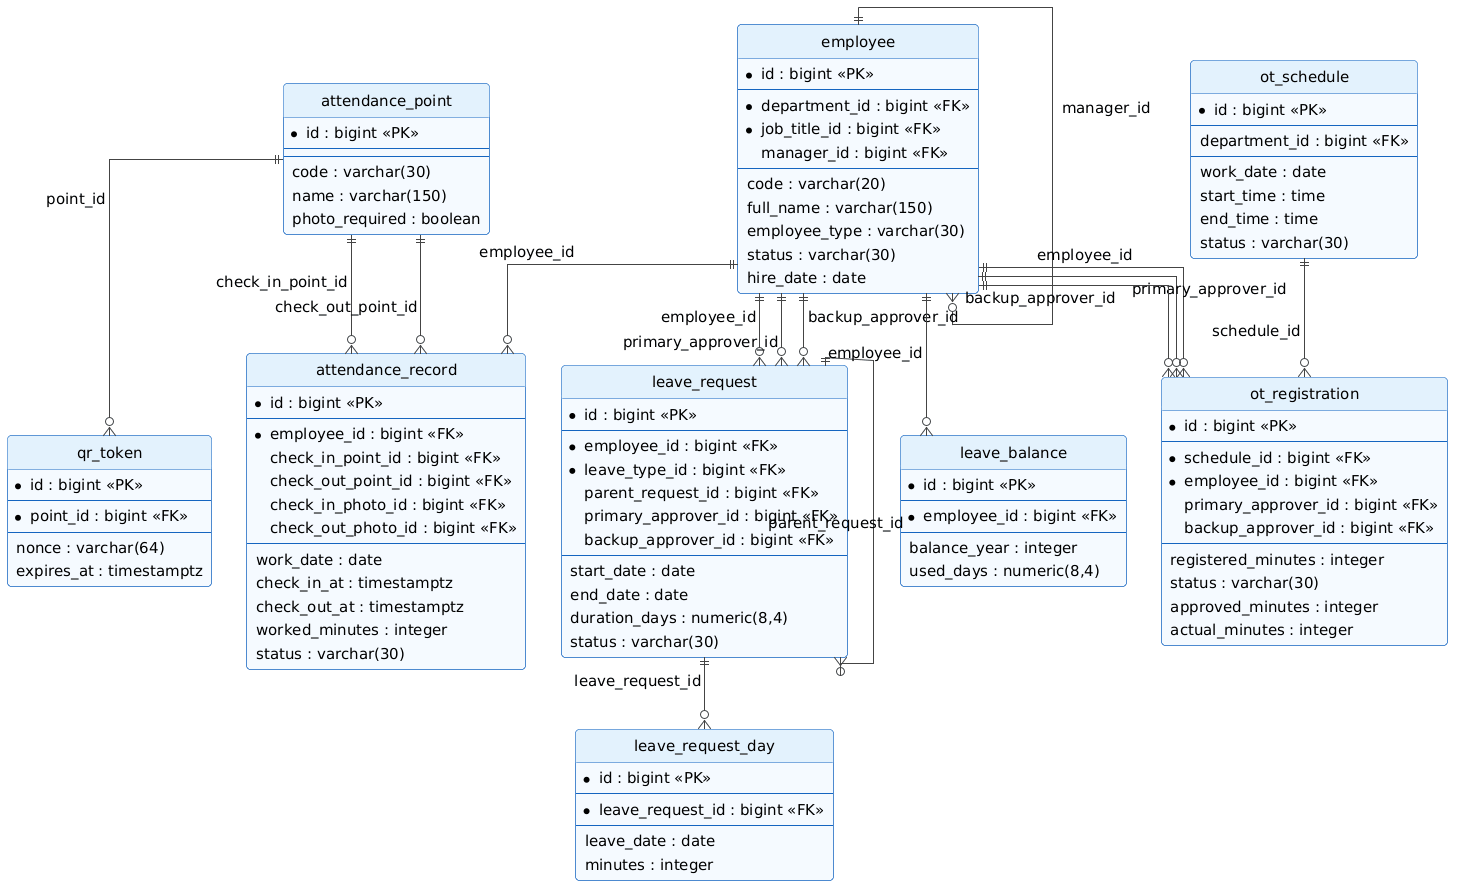

The diagram above was rendered by PlantUML. Its source (embedded in the PNG):
@startuml
' Style dùng chung cho các sơ đồ trong báo cáo (render.py nhúng vào khi vẽ)
skinparam backgroundColor #FFFFFF
skinparam shadowing false
skinparam roundCorner 8
skinparam defaultFontSize 16
skinparam ArrowColor #444444
skinparam ArrowFontSize 14
skinparam maxMessageSize 220
skinparam wrapWidth 260
skinparam padding 3
skinparam actorBorderColor #333333
skinparam actorBackgroundColor #FFFFFF
skinparam usecaseBorderColor #1565C0
skinparam usecaseBackgroundColor #E3F2FD
skinparam rectangleBorderColor #546E7A
skinparam rectangleBackgroundColor #FAFAFA
skinparam packageBorderColor #546E7A
skinparam packageBackgroundColor #FAFAFA
skinparam classBorderColor #1565C0
skinparam classBackgroundColor #F5FAFF
skinparam classHeaderBackgroundColor #E3F2FD
skinparam participantBorderColor #1565C0
skinparam participantBackgroundColor #E3F2FD
skinparam sequenceLifeLineBorderColor #888888
skinparam sequenceGroupBorderColor #888888
skinparam stateBorderColor #1565C0
skinparam stateBackgroundColor #E3F2FD
skinparam activityBorderColor #1565C0
skinparam activityBackgroundColor #E3F2FD
skinparam noteBorderColor #F9A825
skinparam noteBackgroundColor #FFF8E1

hide circle
skinparam linetype ortho
skinparam entityBackgroundColor #F5FAFF
skinparam entityBorderColor #1565C0
skinparam defaultFontSize 15
entity employee {
  * id : bigint <<PK>>
  --
  * department_id : bigint <<FK>>
  * job_title_id : bigint <<FK>>
  manager_id : bigint <<FK>>
  --
  code : varchar(20)
  full_name : varchar(150)
  employee_type : varchar(30)
  status : varchar(30)
  hire_date : date
}
entity attendance_point {
  * id : bigint <<PK>>
  --
  --
  code : varchar(30)
  name : varchar(150)
  photo_required : boolean
}
entity qr_token {
  * id : bigint <<PK>>
  --
  * point_id : bigint <<FK>>
  --
  nonce : varchar(64)
  expires_at : timestamptz
}
entity attendance_record {
  * id : bigint <<PK>>
  --
  * employee_id : bigint <<FK>>
  check_in_point_id : bigint <<FK>>
  check_out_point_id : bigint <<FK>>
  check_in_photo_id : bigint <<FK>>
  check_out_photo_id : bigint <<FK>>
  --
  work_date : date
  check_in_at : timestamptz
  check_out_at : timestamptz
  worked_minutes : integer
  status : varchar(30)
}
entity leave_request {
  * id : bigint <<PK>>
  --
  * employee_id : bigint <<FK>>
  * leave_type_id : bigint <<FK>>
  parent_request_id : bigint <<FK>>
  primary_approver_id : bigint <<FK>>
  backup_approver_id : bigint <<FK>>
  --
  start_date : date
  end_date : date
  duration_days : numeric(8,4)
  status : varchar(30)
}
entity leave_request_day {
  * id : bigint <<PK>>
  --
  * leave_request_id : bigint <<FK>>
  --
  leave_date : date
  minutes : integer
}
entity leave_balance {
  * id : bigint <<PK>>
  --
  * employee_id : bigint <<FK>>
  --
  balance_year : integer
  used_days : numeric(8,4)
}
entity ot_schedule {
  * id : bigint <<PK>>
  --
  department_id : bigint <<FK>>
  --
  work_date : date
  start_time : time
  end_time : time
  status : varchar(30)
}
entity ot_registration {
  * id : bigint <<PK>>
  --
  * schedule_id : bigint <<FK>>
  * employee_id : bigint <<FK>>
  primary_approver_id : bigint <<FK>>
  backup_approver_id : bigint <<FK>>
  --
  registered_minutes : integer
  status : varchar(30)
  approved_minutes : integer
  actual_minutes : integer
}
employee ||--o{ employee : manager_id
attendance_point ||--o{ qr_token : point_id
employee ||--o{ attendance_record : employee_id
attendance_point ||--o{ attendance_record : check_in_point_id
attendance_point ||--o{ attendance_record : check_out_point_id
employee ||--o{ leave_request : employee_id
leave_request ||--o{ leave_request : parent_request_id
employee ||--o{ leave_request : primary_approver_id
employee ||--o{ leave_request : backup_approver_id
leave_request ||--o{ leave_request_day : leave_request_id
employee ||--o{ leave_balance : employee_id
ot_schedule ||--o{ ot_registration : schedule_id
employee ||--o{ ot_registration : employee_id
employee ||--o{ ot_registration : primary_approver_id
employee ||--o{ ot_registration : backup_approver_id
@enduml